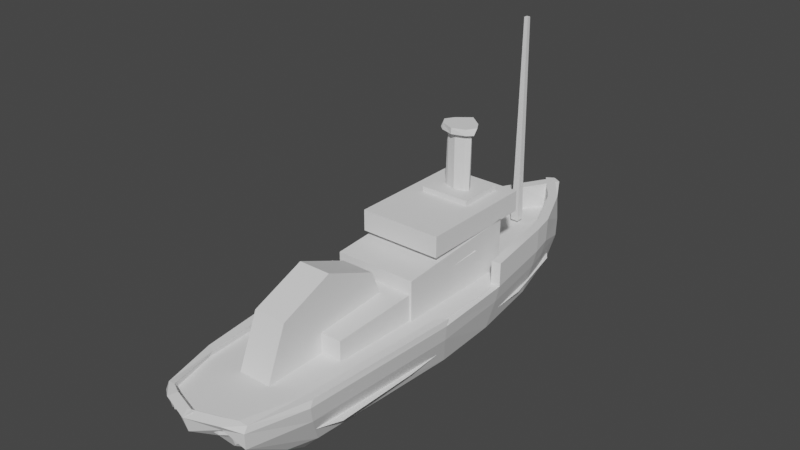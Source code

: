 # Source: Player_Boat_02.blend  (saved by Blender 3.6.13; exported with 4.5.12 LTS)
import bpy
from mathutils import Matrix  # noqa: F401  (used for matrix-valued properties, if any)

bpy.ops.wm.read_factory_settings(use_empty=True)
scene = bpy.context.scene
scene.name = 'Scene'

# ---- collections
col_collection = bpy.data.collections.new('Collection'); scene.collection.children.link(col_collection)

# ---- world
world_world = bpy.data.worlds.new('World'); scene.world = world_world
world_world.use_nodes = True; world_world.node_tree.nodes.clear()
_N = world_world.node_tree.nodes; _L = world_world.node_tree.links
n0 = _N.new('ShaderNodeOutputWorld'); n0.name = 'World Output'; n0.location = (300, 300)
n1 = _N.new('ShaderNodeBackground'); n1.name = 'Background'; n1.location = (10, 300)
n1.inputs[0].default_value = (0.05088, 0.05088, 0.05088, 1.0)
_L.new(n1.outputs[0], n0.inputs[0])
n0.is_active_output = True
world_world.color = (0.05088, 0.05088, 0.05088)
world_world.use_sun_shadow = False
world_world.sun_shadow_jitter_overblur = 0.0

# ---- meshes
me_cube_001 = bpy.data.meshes.new('Cube.001')
me_cube_001.from_pydata([(0.3965, -1.64, -0.7273), (0.4866, -2.147, -0.1292), (0.3879, 2.177, -0.6841), (0.5251, 2.195, 0.06627), (0.01963, 2.845, -0.9598), (0.004118, 3.138, 0.06627), (0.0, -1.896, -0.7273), (0.0, -2.41, -0.1292), (0.4396, 1.915, -0.7273), (0.5768, 1.94, 0.06627), (0.0, 1.864, -1.034), (0.6478, -1.55, -0.1292), (0.0, -1.285, -1.042), (0.4885, -1.351, -0.7273), (0.4721, 2.19, -0.3784), (0.4598, -2.16, -0.3776), (0.0, -2.163, -0.3776), (0.006761, 3.075, -0.4106), (0.5363, 1.924, -0.3775), (0.6206, -1.537, -0.3775), (0.2999, 2.731, 0.06627), (0.2357, -1.764, -0.7273), (0.2395, 2.659, -0.7319), (0.3313, -2.297, -0.1292), (0.3073, 1.89, -0.8785), (0.2838, -1.323, -0.9462), (0.248, -2.118, -0.3776), (0.3197, 2.714, -0.3964), (0.5907, 0.3262, -0.7273), (0.7419, 0.1926, -0.1292), (0.0, 0.3492, -1.039), (0.7099, 0.1836, -0.3775), (0.4124, 0.3345, -0.9215), (0.5164, 2.195, -0.1931), (0.4859, -2.185, -0.1931), (0.0, -2.363, -0.294), (0.006084, 3.109, -0.2202), (0.5758, 1.936, -0.1931), (0.656, -1.591, -0.1931), (0.3047, -2.261, -0.1931), (0.3138, 2.737, -0.2013), (0.7468, 0.1513, -0.1931), (0.5584, 1.07, -0.7273), (0.7, 1.077, 0.06627), (0.0, 1.041, -1.035), (0.6621, 1.068, -0.3775), (0.4117, 1.054, -0.8919), (0.7009, 1.073, -0.1931), (0.3269, -1.628, -0.6686), (0.401, -2.156, -0.1129), (0.303, 2.149, -0.6387), (0.4308, 2.162, 0.0666), (-0.05737, 2.808, -0.9078), (-0.08083, 3.084, 0.06632), (-0.03323, -1.833, -0.6578), (-0.0362, -2.325, -0.1016), (0.3541, 1.897, -0.6787), (0.4784, 1.923, 0.0674), (-0.05102, 1.855, -0.9483), (0.5488, -1.591, -0.1301), (-0.02774, -1.265, -0.9481), (0.4068, -1.335, -0.6725), (0.3784, 2.159, -0.3615), (0.3797, -2.199, -0.3437), (-0.03747, -2.086, -0.3308), (-0.07616, 3.018, -0.3979), (0.4397, 1.906, -0.3595), (0.5248, -1.576, -0.3547), (0.2081, 2.681, 0.06561), (0.1924, -1.727, -0.6574), (0.154, 2.622, -0.6852), (0.2752, -2.22, -0.1021), (0.2444, 1.877, -0.8018), (0.2368, -1.302, -0.8606), (0.1973, -2.101, -0.3321), (0.228, 2.667, -0.3815), (0.5046, 0.3255, -0.6765), (0.6421, 0.1161, -0.1332), (-0.02975, 0.3489, -0.9436), (0.612, 0.09829, -0.3572), (0.3586, 0.3348, -0.8372), (0.4219, 2.162, -0.1893), (0.3998, -2.211, -0.1741), (-0.03662, -2.279, -0.1605), (-0.07795, 3.054, -0.2187), (0.4776, 1.918, -0.188), (0.5574, -1.643, -0.1882), (0.2502, -2.188, -0.1613), (0.222, 2.687, -0.1997), (0.6469, 0.05588, -0.189), (0.4714, 1.063, -0.6785), (0.601, 1.063, 0.06651), (-0.03417, 1.039, -0.9415), (0.5642, 1.06, -0.3588), (0.3553, 1.05, -0.8094), (0.6016, 1.063, -0.1873), (-0.3965, -1.64, -0.7273), (-0.4866, -2.147, -0.1292), (-0.3871, 2.177, -0.6841), (-0.5251, 2.195, 0.06627), (-0.4396, 1.915, -0.7273), (-0.5768, 1.94, 0.06627), (-0.6478, -1.55, -0.1292), (-0.4885, -1.351, -0.7273), (-0.4721, 2.19, -0.3784), (-0.4598, -2.16, -0.3776), (-0.5363, 1.924, -0.3775), (-0.6206, -1.537, -0.3775), (-0.2379, 2.731, 0.06627), (-0.2357, -1.764, -0.7273), (-0.1636, 2.659, -0.7319), (-0.3313, -2.297, -0.1292), (-0.3073, 1.89, -0.8785), (-0.2838, -1.323, -0.9462), (-0.248, -2.118, -0.3776), (-0.2602, 2.714, -0.3964), (-0.5907, 0.3262, -0.7273), (-0.7419, 0.1926, -0.02833), (-0.7099, 0.1836, -0.3775), (-0.4124, 0.3345, -0.9215), (-0.5164, 2.195, -0.1931), (-0.4859, -2.185, -0.1931), (-0.5758, 1.936, -0.1931), (-0.656, -1.591, -0.1931), (-0.3047, -2.261, -0.1931), (-0.2536, 2.737, -0.2013), (-0.7468, 0.1513, -0.1931), (-0.5584, 1.07, -0.7273), (-0.7, 1.077, 0.06627), (-0.6621, 1.068, -0.3775), (-0.4117, 1.054, -0.8919), (-0.7009, 1.073, -0.1931), (-0.3269, -1.628, -0.6686), (-0.401, -2.156, -0.1129), (-0.3024, 2.149, -0.6387), (-0.4308, 2.162, 0.0666), (0.1108, 2.808, -0.9078), (0.09817, 3.084, 0.06632), (0.03323, -1.833, -0.6578), (0.0362, -2.325, -0.1016), (-0.3541, 1.897, -0.6787), (-0.4784, 1.923, 0.0674), (0.05102, 1.855, -0.9483), (-0.5488, -1.591, -0.1301), (0.02774, -1.265, -0.9481), (-0.4068, -1.335, -0.6725), (-0.3784, 2.159, -0.3615), (-0.3797, -2.199, -0.3437), (0.03747, -2.086, -0.3308), (0.1002, 3.018, -0.3979), (-0.4397, 1.906, -0.3595), (-0.5248, -1.576, -0.3547), (-0.1422, 2.681, 0.06561), (-0.1924, -1.727, -0.6574), (-0.07175, 2.622, -0.6852), (-0.2752, -2.22, -0.1021), (-0.2444, 1.877, -0.8018), (-0.2368, -1.302, -0.8606), (-0.1973, -2.101, -0.3321), (-0.1668, 2.667, -0.3815), (-0.5046, 0.3255, -0.6765), (-0.6421, 0.1161, -0.03231), (0.02975, 0.3489, -0.9436), (-0.612, 0.09829, -0.3572), (-0.3586, 0.3348, -0.8372), (-0.4219, 2.162, -0.1893), (-0.3998, -2.211, -0.1741), (0.03662, -2.279, -0.1605), (0.1003, 3.054, -0.2187), (-0.4776, 1.918, -0.188), (-0.5574, -1.643, -0.1882), (-0.2502, -2.188, -0.1613), (-0.1594, 2.687, -0.1997), (-0.6469, 0.05588, -0.189), (-0.4714, 1.063, -0.6785), (-0.601, 1.063, 0.06651), (0.03417, 1.039, -0.9415), (-0.5642, 1.06, -0.3588), (-0.3553, 1.05, -0.8094), (-0.6016, 1.063, -0.1873), (-0.4016, -0.9418, -0.2087), (-0.4016, -0.9418, 0.0418), (-0.4612, 0.9855, -0.2312), (-0.4612, 0.9855, 0.1652), (0.4016, -0.9418, -0.2087), (0.4016, -0.9418, 0.0418), (0.4612, 0.9855, -0.2312), (0.4612, 0.9855, 0.1652), (-0.6654, -1.101, -0.2783), (-0.6654, -1.101, -0.1732), (-0.5631, 1.639, -0.2532), (-0.5631, 1.639, -0.1983), (0.6654, -1.101, -0.2783), (0.6654, -1.101, -0.1732), (0.5631, 1.639, -0.2532), (0.5631, 1.639, -0.1983), (-0.3808, 2.468, -0.2059), (-0.3808, 2.468, -0.2456), (0.4074, 2.468, -0.2456), (0.4079, 2.468, -0.2059), (-0.04713, 2.936, -0.2227), (-0.04718, 2.936, -0.2288), (0.0924, 2.936, -0.2288), (0.09249, 2.936, -0.2227), (-0.4668, -2.103, -0.2677), (-0.4668, -2.116, -0.1838), (0.4668, -2.116, -0.1838), (0.4668, -2.103, -0.2677), (-0.2549, -2.26, -0.2677), (-0.2549, -2.261, -0.1838), (0.2549, -2.261, -0.1838), (0.2549, -2.26, -0.2677), (-0.668, 0.8498, -0.2657), (-0.668, 0.8498, -0.1857), (0.668, 0.8498, -0.2657), (0.668, 0.8498, -0.1857), (-0.0451, 2.344, -0.1693), (-0.03629, 2.353, 0.3244), (-0.0451, 2.434, -0.1693), (-0.03629, 2.425, 0.3244), (0.0451, 2.344, -0.1693), (0.03629, 2.353, 0.3244), (0.0451, 2.434, -0.1693), (0.03629, 2.425, 0.3244), (-0.02101, 2.368, 2.135), (-0.02101, 2.41, 2.135), (0.02101, 2.41, 2.135), (0.02101, 2.368, 2.135), (-0.4499, -0.0104, -0.1974), (-0.4499, -0.0104, 0.2533), (-0.4499, 1.408, -0.1974), (-0.4499, 1.408, 0.3542), (0.4499, -0.0104, -0.1974), (0.4499, -0.0104, 0.2533), (0.4499, 1.408, -0.1974), (0.4499, 1.408, 0.3542), (9.307e-05, 1.471, 0.4453), (9.307e-05, 1.442, 1.267), (0.1049, 1.346, 0.4453), (0.1049, 1.355, 1.267), (0.1483, 1.261, 0.4453), (0.1483, 1.285, 1.267), (0.1049, 1.236, 0.4453), (0.1049, 1.237, 1.267), (9.307e-05, 1.207, 0.4453), (9.307e-05, 1.206, 1.267), (-0.1047, 1.236, 0.4453), (-0.1047, 1.237, 1.267), (-0.1481, 1.261, 0.4453), (-0.1481, 1.285, 1.267), (-0.1047, 1.346, 0.4453), (-0.1047, 1.355, 1.267), (-0.2735, 1.055, -0.09499), (-0.2735, 1.055, 0.627), (-0.2735, 1.549, -0.09499), (-0.2735, 1.549, 0.627), (0.2735, 1.055, -0.09499), (0.2735, 1.055, 0.627), (0.2735, 1.549, -0.09499), (0.2735, 1.549, 0.627), (-0.4499, 0.3559, 0.3436), (-0.4499, 0.3559, 0.5707), (-0.4499, 1.673, 0.3436), (-0.4499, 1.673, 0.5707), (0.4499, 0.3559, 0.3436), (0.4499, 0.3559, 0.5707), (0.4499, 1.673, 0.3436), (0.4499, 1.673, 0.5707), (-0.0006899, 1.46, 1.24), (-0.0006899, 1.509, 1.304), (0.1425, 1.327, 1.24), (0.1425, 1.396, 1.304), (0.2019, 1.246, 1.24), (0.2019, 1.3, 1.304), (0.1425, 1.19, 1.24), (0.1425, 1.202, 1.304), (-0.0006899, 1.143, 1.24), (-0.0006899, 1.145, 1.304), (-0.1439, 1.19, 1.24), (-0.1439, 1.202, 1.304), (-0.2033, 1.245, 1.24), (-0.2033, 1.3, 1.304), (-0.1439, 1.326, 1.24), (-0.1439, 1.396, 1.304)], [], [(40, 20, 3, 33), (38, 11, 1, 34), (25, 13, 0, 21), (39, 23, 7, 35), (22, 2, 8, 24), (33, 3, 9, 37), (32, 28, 13, 25), (41, 29, 11, 38), (28, 31, 19, 13), (2, 14, 18, 8), (21, 26, 16, 6), (13, 19, 15, 0), (22, 27, 14, 2), (4, 17, 27, 22), (0, 15, 26, 21), (30, 32, 25, 12), (4, 22, 24, 10), (34, 1, 23, 39), (12, 25, 21, 6), (36, 5, 20, 40), (44, 46, 32, 30), (42, 45, 31, 28), (46, 42, 28, 32), (45, 47, 41, 31), (17, 36, 40, 27), (15, 34, 39, 26), (31, 41, 38, 19), (14, 33, 37, 18), (26, 39, 35, 16), (19, 38, 34, 15), (27, 40, 33, 14), (18, 37, 47, 45), (24, 8, 42, 46), (37, 9, 43, 47), (8, 18, 45, 42), (10, 24, 46, 44), (88, 81, 51, 68), (86, 82, 49, 59), (73, 69, 48, 61), (87, 83, 55, 71), (70, 72, 56, 50), (81, 85, 57, 51), (80, 73, 61, 76), (89, 86, 59, 77), (76, 61, 67, 79), (50, 56, 66, 62), (69, 54, 64, 74), (61, 48, 63, 67), (70, 50, 62, 75), (52, 70, 75, 65), (48, 69, 74, 63), (78, 60, 73, 80), (52, 58, 72, 70), (82, 87, 71, 49), (60, 54, 69, 73), (84, 88, 68, 53), (92, 78, 80, 94), (90, 76, 79, 93), (94, 80, 76, 90), (93, 79, 89, 95), (65, 75, 88, 84), (63, 74, 87, 82), (79, 67, 86, 89), (62, 66, 85, 81), (74, 64, 83, 87), (67, 63, 82, 86), (75, 62, 81, 88), (66, 93, 95, 85), (72, 94, 90, 56), (85, 95, 91, 57), (56, 90, 93, 66), (58, 92, 94, 72), (3, 20, 68, 51), (1, 11, 59, 49), (7, 23, 71, 55), (12, 6, 54, 60), (6, 16, 64, 54), (17, 4, 52, 65), (9, 3, 51, 57), (4, 10, 58, 52), (11, 29, 77, 59), (30, 12, 60, 78), (16, 35, 83, 64), (36, 17, 65, 84), (20, 5, 53, 68), (23, 1, 49, 71), (44, 30, 78, 92), (35, 7, 55, 83), (5, 36, 84, 53), (29, 41, 89, 77), (41, 47, 95, 89), (43, 9, 57, 91), (10, 44, 92, 58), (47, 43, 91, 95), (125, 120, 99, 108), (123, 121, 97, 102), (113, 109, 96, 103), (124, 35, 7, 111), (110, 112, 100, 98), (120, 122, 101, 99), (119, 113, 103, 116), (126, 123, 102, 117), (116, 103, 107, 118), (98, 100, 106, 104), (109, 6, 16, 114), (103, 96, 105, 107), (110, 98, 104, 115), (4, 110, 115, 17), (96, 109, 114, 105), (30, 12, 113, 119), (4, 10, 112, 110), (121, 124, 111, 97), (12, 6, 109, 113), (36, 125, 108, 5), (44, 30, 119, 130), (127, 116, 118, 129), (130, 119, 116, 127), (129, 118, 126, 131), (17, 115, 125, 36), (105, 114, 124, 121), (118, 107, 123, 126), (104, 106, 122, 120), (114, 16, 35, 124), (107, 105, 121, 123), (115, 104, 120, 125), (106, 129, 131, 122), (112, 130, 127, 100), (122, 131, 128, 101), (100, 127, 129, 106), (10, 44, 130, 112), (172, 152, 135, 165), (170, 143, 133, 166), (157, 145, 132, 153), (171, 155, 139, 167), (154, 134, 140, 156), (165, 135, 141, 169), (164, 160, 145, 157), (173, 161, 143, 170), (160, 163, 151, 145), (134, 146, 150, 140), (153, 158, 148, 138), (145, 151, 147, 132), (154, 159, 146, 134), (136, 149, 159, 154), (132, 147, 158, 153), (162, 164, 157, 144), (136, 154, 156, 142), (166, 133, 155, 171), (144, 157, 153, 138), (168, 137, 152, 172), (176, 178, 164, 162), (174, 177, 163, 160), (178, 174, 160, 164), (177, 179, 173, 163), (149, 168, 172, 159), (147, 166, 171, 158), (163, 173, 170, 151), (146, 165, 169, 150), (158, 171, 167, 148), (151, 170, 166, 147), (159, 172, 165, 146), (150, 169, 179, 177), (156, 140, 174, 178), (169, 141, 175, 179), (140, 150, 177, 174), (142, 156, 178, 176), (99, 135, 152, 108), (97, 133, 143, 102), (7, 139, 155, 111), (12, 144, 138, 6), (6, 138, 148, 16), (17, 149, 136, 4), (101, 141, 135, 99), (4, 136, 142, 10), (102, 143, 161, 117), (30, 162, 144, 12), (16, 148, 167, 35), (36, 168, 149, 17), (108, 152, 137, 5), (111, 155, 133, 97), (44, 176, 162, 30), (35, 167, 139, 7), (5, 137, 168, 36), (117, 161, 173, 126), (126, 173, 179, 131), (128, 175, 141, 101), (10, 142, 176, 44), (131, 179, 175, 128), (180, 181, 183, 182), (182, 183, 187, 186), (186, 187, 185, 184), (184, 185, 181, 180), (182, 186, 184, 180), (187, 183, 181, 185), (212, 213, 191, 190), (191, 195, 199, 196), (214, 215, 193, 192), (192, 193, 206, 207), (212, 214, 192, 188), (215, 213, 189, 193), (196, 199, 203, 200), (190, 191, 196, 197), (195, 194, 198, 199), (194, 190, 197, 198), (201, 200, 203, 202), (197, 196, 200, 201), (199, 198, 202, 203), (198, 197, 201, 202), (206, 205, 209, 210), (189, 188, 204, 205), (188, 192, 207, 204), (193, 189, 205, 206), (211, 210, 209, 208), (207, 206, 210, 211), (204, 207, 211, 208), (205, 204, 208, 209), (195, 191, 213, 215), (190, 194, 214, 212), (194, 195, 215, 214), (188, 189, 213, 212), (216, 217, 219, 218), (218, 219, 223, 222), (222, 223, 221, 220), (220, 221, 217, 216), (218, 222, 220, 216), (221, 223, 226, 227), (226, 225, 224, 227), (219, 217, 224, 225), (217, 221, 227, 224), (223, 219, 225, 226), (228, 229, 231, 230), (230, 231, 235, 234), (234, 235, 233, 232), (232, 233, 229, 228), (230, 234, 232, 228), (235, 231, 229, 233), (236, 237, 239, 238), (238, 239, 241, 240), (240, 241, 243, 242), (242, 243, 245, 244), (244, 245, 247, 246), (246, 247, 249, 248), (239, 237, 251, 249, 247, 245, 243, 241), (248, 249, 251, 250), (250, 251, 237, 236), (236, 238, 240, 242, 244, 246, 248, 250), (252, 253, 255, 254), (254, 255, 259, 258), (258, 259, 257, 256), (256, 257, 253, 252), (254, 258, 256, 252), (259, 255, 253, 257), (260, 261, 263, 262), (262, 263, 267, 266), (266, 267, 265, 264), (264, 265, 261, 260), (262, 266, 264, 260), (267, 263, 261, 265), (268, 269, 271, 270), (270, 271, 273, 272), (272, 273, 275, 274), (274, 275, 277, 276), (276, 277, 279, 278), (278, 279, 281, 280), (271, 269, 283, 281, 279, 277, 275, 273), (280, 281, 283, 282), (282, 283, 269, 268), (268, 270, 272, 274, 276, 278, 280, 282)])
_uv = me_cube_001.uv_layers.new(name='UVMap')
_uv.uv.foreach_set('vector', [0.5785, 0.4479, 0.625, 0.4377, 0.625, 0.5226, 0.5826, 0.5265, 0.5826, 0.6734, 0.625, 0.6705, 0.625, 0.7425, 0.5826, 0.745, 0.3126, 0.6856, 0.375, 0.6928, 0.375, 0.75, 0.3126, 0.75, 0.5826, 0.8043, 0.625, 0.793, 0.625, 0.8749, 0.5826, 0.8749, 0.3126, 0.5353, 0.372, 0.556, 0.375, 0.5914, 0.3126, 0.5843, 0.5826, 0.5265, 0.625, 0.5226, 0.625, 0.5793, 0.5826, 0.5799, 0.3126, 0.6486, 0.375, 0.6558, 0.375, 0.6928, 0.3126, 0.6856, 0.5826, 0.6393, 0.625, 0.6372, 0.625, 0.6705, 0.5826, 0.6734, 0.375, 0.6558, 0.465, 0.6468, 0.465, 0.6829, 0.375, 0.6928, 0.372, 0.556, 0.4642, 0.5404, 0.465, 0.584, 0.375, 0.5914, 0.375, 0.8124, 0.465, 0.8225, 0.465, 0.8749, 0.375, 0.8749, 0.375, 0.6928, 0.465, 0.6829, 0.465, 0.75, 0.375, 0.75, 0.3477, 0.4797, 0.4486, 0.473, 0.4642, 0.5404, 0.372, 0.556, 0.3203, 0.4187, 0.4493, 0.4002, 0.4486, 0.473, 0.3477, 0.4797, 0.375, 0.75, 0.465, 0.75, 0.465, 0.8225, 0.375, 0.8124, 0.2501, 0.6456, 0.3126, 0.6486, 0.3126, 0.6856, 0.2501, 0.678, 0.2501, 0.53, 0.3126, 0.5353, 0.3126, 0.5843, 0.2501, 0.5892, 0.5826, 0.745, 0.625, 0.7425, 0.625, 0.793, 0.5826, 0.8043, 0.2501, 0.678, 0.3126, 0.6856, 0.3126, 0.75, 0.2501, 0.75, 0.5733, 0.3825, 0.625, 0.3751, 0.625, 0.4377, 0.5785, 0.4479, 0.2501, 0.6068, 0.3126, 0.6044, 0.3126, 0.6486, 0.2501, 0.6456, 0.375, 0.6115, 0.465, 0.6036, 0.465, 0.6468, 0.375, 0.6558, 0.3126, 0.6044, 0.375, 0.6115, 0.375, 0.6558, 0.3126, 0.6486, 0.465, 0.6036, 0.5826, 0.5985, 0.5826, 0.6393, 0.465, 0.6468, 0.4493, 0.4002, 0.5733, 0.3825, 0.5785, 0.4479, 0.4486, 0.473, 0.465, 0.75, 0.5826, 0.745, 0.5826, 0.8043, 0.465, 0.8225, 0.465, 0.6468, 0.5826, 0.6393, 0.5826, 0.6734, 0.465, 0.6829, 0.4642, 0.5404, 0.5826, 0.5265, 0.5826, 0.5799, 0.465, 0.584, 0.465, 0.8225, 0.5826, 0.8043, 0.5826, 0.8749, 0.465, 0.8749, 0.465, 0.6829, 0.5826, 0.6734, 0.5826, 0.745, 0.465, 0.75, 0.4486, 0.473, 0.5785, 0.4479, 0.5826, 0.5265, 0.4642, 0.5404, 0.465, 0.584, 0.5826, 0.5799, 0.5826, 0.5985, 0.465, 0.6036, 0.3126, 0.5843, 0.375, 0.5914, 0.375, 0.6115, 0.3126, 0.6044, 0.5826, 0.5799, 0.625, 0.5793, 0.625, 0.5974, 0.5826, 0.5985, 0.375, 0.5914, 0.465, 0.584, 0.465, 0.6036, 0.375, 0.6115, 0.2501, 0.5892, 0.3126, 0.5843, 0.3126, 0.6044, 0.2501, 0.6068, 0.5785, 0.4479, 0.5826, 0.5265, 0.625, 0.5226, 0.625, 0.4377, 0.5826, 0.6734, 0.5826, 0.745, 0.625, 0.7425, 0.625, 0.6705, 0.3126, 0.6856, 0.3126, 0.75, 0.375, 0.75, 0.375, 0.6928, 0.5826, 0.8043, 0.5826, 0.8749, 0.625, 0.8749, 0.625, 0.793, 0.3126, 0.5353, 0.3126, 0.5843, 0.375, 0.5914, 0.372, 0.556, 0.5826, 0.5265, 0.5826, 0.5799, 0.625, 0.5793, 0.625, 0.5226, 0.3126, 0.6486, 0.3126, 0.6856, 0.375, 0.6928, 0.375, 0.6558, 0.5826, 0.6393, 0.5826, 0.6734, 0.625, 0.6705, 0.625, 0.6372, 0.375, 0.6558, 0.375, 0.6928, 0.465, 0.6829, 0.465, 0.6468, 0.372, 0.556, 0.375, 0.5914, 0.465, 0.584, 0.4642, 0.5404, 0.375, 0.8124, 0.375, 0.8749, 0.465, 0.8749, 0.465, 0.8225, 0.375, 0.6928, 0.375, 0.75, 0.465, 0.75, 0.465, 0.6829, 0.3477, 0.4797, 0.372, 0.556, 0.4642, 0.5404, 0.4486, 0.473, 0.3203, 0.4187, 0.3477, 0.4797, 0.4486, 0.473, 0.4493, 0.4002, 0.375, 0.75, 0.375, 0.8124, 0.465, 0.8225, 0.465, 0.75, 0.2501, 0.6456, 0.2501, 0.678, 0.3126, 0.6856, 0.3126, 0.6486, 0.2501, 0.53, 0.2501, 0.5892, 0.3126, 0.5843, 0.3126, 0.5353, 0.5826, 0.745, 0.5826, 0.8043, 0.625, 0.793, 0.625, 0.7425, 0.2501, 0.678, 0.2501, 0.75, 0.3126, 0.75, 0.3126, 0.6856, 0.5733, 0.3825, 0.5785, 0.4479, 0.625, 0.4377, 0.625, 0.3751, 0.2501, 0.6068, 0.2501, 0.6456, 0.3126, 0.6486, 0.3126, 0.6044, 0.375, 0.6115, 0.375, 0.6558, 0.465, 0.6468, 0.465, 0.6036, 0.3126, 0.6044, 0.3126, 0.6486, 0.375, 0.6558, 0.375, 0.6115, 0.465, 0.6036, 0.465, 0.6468, 0.5826, 0.6393, 0.5826, 0.5985, 0.4493, 0.4002, 0.4486, 0.473, 0.5785, 0.4479, 0.5733, 0.3825, 0.465, 0.75, 0.465, 0.8225, 0.5826, 0.8043, 0.5826, 0.745, 0.465, 0.6468, 0.465, 0.6829, 0.5826, 0.6734, 0.5826, 0.6393, 0.4642, 0.5404, 0.465, 0.584, 0.5826, 0.5799, 0.5826, 0.5265, 0.465, 0.8225, 0.465, 0.8749, 0.5826, 0.8749, 0.5826, 0.8043, 0.465, 0.6829, 0.465, 0.75, 0.5826, 0.745, 0.5826, 0.6734, 0.4486, 0.473, 0.4642, 0.5404, 0.5826, 0.5265, 0.5785, 0.4479, 0.465, 0.584, 0.465, 0.6036, 0.5826, 0.5985, 0.5826, 0.5799, 0.3126, 0.5843, 0.3126, 0.6044, 0.375, 0.6115, 0.375, 0.5914, 0.5826, 0.5799, 0.5826, 0.5985, 0.625, 0.5974, 0.625, 0.5793, 0.375, 0.5914, 0.375, 0.6115, 0.465, 0.6036, 0.465, 0.584, 0.2501, 0.5892, 0.2501, 0.6068, 0.3126, 0.6044, 0.3126, 0.5843, 0.625, 0.5226, 0.625, 0.4377, 0.625, 0.4377, 0.625, 0.5226, 0.625, 0.7425, 0.625, 0.6705, 0.625, 0.6705, 0.625, 0.7425, 0.625, 0.8749, 0.625, 0.793, 0.625, 0.793, 0.625, 0.8749, 0.2501, 0.678, 0.2501, 0.75, 0.2501, 0.75, 0.2501, 0.678, 0.375, 0.8749, 0.465, 0.8749, 0.465, 0.8749, 0.375, 0.8749, 0.4493, 0.4002, 0.3203, 0.4187, 0.3203, 0.4187, 0.4493, 0.4002, 0.625, 0.5793, 0.625, 0.5226, 0.625, 0.5226, 0.625, 0.5793, 0.2501, 0.53, 0.2501, 0.5892, 0.2501, 0.5892, 0.2501, 0.53, 0.625, 0.6705, 0.625, 0.6372, 0.625, 0.6372, 0.625, 0.6705, 0.2501, 0.6456, 0.2501, 0.678, 0.2501, 0.678, 0.2501, 0.6456, 0.465, 0.8749, 0.5826, 0.8749, 0.5826, 0.8749, 0.465, 0.8749, 0.5733, 0.3825, 0.4493, 0.4002, 0.4493, 0.4002, 0.5733, 0.3825, 0.625, 0.4377, 0.625, 0.3751, 0.625, 0.3751, 0.625, 0.4377, 0.625, 0.793, 0.625, 0.7425, 0.625, 0.7425, 0.625, 0.793, 0.2501, 0.6068, 0.2501, 0.6456, 0.2501, 0.6456, 0.2501, 0.6068, 0.5826, 0.8749, 0.625, 0.8749, 0.625, 0.8749, 0.5826, 0.8749, 0.625, 0.3751, 0.5733, 0.3825, 0.5733, 0.3825, 0.625, 0.3751, 0.625, 0.6372, 0.5826, 0.6393, 0.5826, 0.6393, 0.625, 0.6372, 0.5826, 0.6393, 0.5826, 0.5985, 0.5826, 0.5985, 0.5826, 0.6393, 0.625, 0.5974, 0.625, 0.5793, 0.625, 0.5793, 0.625, 0.5974, 0.2501, 0.5892, 0.2501, 0.6068, 0.2501, 0.6068, 0.2501, 0.5892, 0.5826, 0.5985, 0.625, 0.5974, 0.625, 0.5974, 0.5826, 0.5985, 0.5785, 0.4479, 0.5826, 0.5265, 0.625, 0.5226, 0.625, 0.4377, 0.5826, 0.6734, 0.5826, 0.745, 0.625, 0.7425, 0.625, 0.6705, 0.3126, 0.6856, 0.3126, 0.75, 0.375, 0.75, 0.375, 0.6928, 0.5826, 0.8043, 0.5826, 0.8749, 0.625, 0.8749, 0.625, 0.793, 0.3126, 0.5353, 0.3126, 0.5843, 0.375, 0.5914, 0.372, 0.556, 0.5826, 0.5265, 0.5826, 0.5799, 0.625, 0.5793, 0.625, 0.5226, 0.3126, 0.6486, 0.3126, 0.6856, 0.375, 0.6928, 0.375, 0.6558, 0.5826, 0.6393, 0.5826, 0.6734, 0.625, 0.6705, 0.625, 0.6372, 0.375, 0.6558, 0.375, 0.6928, 0.465, 0.6829, 0.465, 0.6468, 0.372, 0.556, 0.375, 0.5914, 0.465, 0.584, 0.4642, 0.5404, 0.375, 0.8124, 0.375, 0.8749, 0.465, 0.8749, 0.465, 0.8225, 0.375, 0.6928, 0.375, 0.75, 0.465, 0.75, 0.465, 0.6829, 0.3477, 0.4797, 0.372, 0.556, 0.4642, 0.5404, 0.4486, 0.473, 0.3203, 0.4187, 0.3477, 0.4797, 0.4486, 0.473, 0.4493, 0.4002, 0.375, 0.75, 0.375, 0.8124, 0.465, 0.8225, 0.465, 0.75, 0.2501, 0.6456, 0.2501, 0.678, 0.3126, 0.6856, 0.3126, 0.6486, 0.2501, 0.53, 0.2501, 0.5892, 0.3126, 0.5843, 0.3126, 0.5353, 0.5826, 0.745, 0.5826, 0.8043, 0.625, 0.793, 0.625, 0.7425, 0.2501, 0.678, 0.2501, 0.75, 0.3126, 0.75, 0.3126, 0.6856, 0.5733, 0.3825, 0.5785, 0.4479, 0.625, 0.4377, 0.625, 0.3751, 0.2501, 0.6068, 0.2501, 0.6456, 0.3126, 0.6486, 0.3126, 0.6044, 0.375, 0.6115, 0.375, 0.6558, 0.465, 0.6468, 0.465, 0.6036, 0.3126, 0.6044, 0.3126, 0.6486, 0.375, 0.6558, 0.375, 0.6115, 0.465, 0.6036, 0.465, 0.6468, 0.5826, 0.6393, 0.5826, 0.5985, 0.4493, 0.4002, 0.4486, 0.473, 0.5785, 0.4479, 0.5733, 0.3825, 0.465, 0.75, 0.465, 0.8225, 0.5826, 0.8043, 0.5826, 0.745, 0.465, 0.6468, 0.465, 0.6829, 0.5826, 0.6734, 0.5826, 0.6393, 0.4642, 0.5404, 0.465, 0.584, 0.5826, 0.5799, 0.5826, 0.5265, 0.465, 0.8225, 0.465, 0.8749, 0.5826, 0.8749, 0.5826, 0.8043, 0.465, 0.6829, 0.465, 0.75, 0.5826, 0.745, 0.5826, 0.6734, 0.4486, 0.473, 0.4642, 0.5404, 0.5826, 0.5265, 0.5785, 0.4479, 0.465, 0.584, 0.465, 0.6036, 0.5826, 0.5985, 0.5826, 0.5799, 0.3126, 0.5843, 0.3126, 0.6044, 0.375, 0.6115, 0.375, 0.5914, 0.5826, 0.5799, 0.5826, 0.5985, 0.625, 0.5974, 0.625, 0.5793, 0.375, 0.5914, 0.375, 0.6115, 0.465, 0.6036, 0.465, 0.584, 0.2501, 0.5892, 0.2501, 0.6068, 0.3126, 0.6044, 0.3126, 0.5843, 0.5785, 0.4479, 0.625, 0.4377, 0.625, 0.5226, 0.5826, 0.5265, 0.5826, 0.6734, 0.625, 0.6705, 0.625, 0.7425, 0.5826, 0.745, 0.3126, 0.6856, 0.375, 0.6928, 0.375, 0.75, 0.3126, 0.75, 0.5826, 0.8043, 0.625, 0.793, 0.625, 0.8749, 0.5826, 0.8749, 0.3126, 0.5353, 0.372, 0.556, 0.375, 0.5914, 0.3126, 0.5843, 0.5826, 0.5265, 0.625, 0.5226, 0.625, 0.5793, 0.5826, 0.5799, 0.3126, 0.6486, 0.375, 0.6558, 0.375, 0.6928, 0.3126, 0.6856, 0.5826, 0.6393, 0.625, 0.6372, 0.625, 0.6705, 0.5826, 0.6734, 0.375, 0.6558, 0.465, 0.6468, 0.465, 0.6829, 0.375, 0.6928, 0.372, 0.556, 0.4642, 0.5404, 0.465, 0.584, 0.375, 0.5914, 0.375, 0.8124, 0.465, 0.8225, 0.465, 0.8749, 0.375, 0.8749, 0.375, 0.6928, 0.465, 0.6829, 0.465, 0.75, 0.375, 0.75, 0.3477, 0.4797, 0.4486, 0.473, 0.4642, 0.5404, 0.372, 0.556, 0.3203, 0.4187, 0.4493, 0.4002, 0.4486, 0.473, 0.3477, 0.4797, 0.375, 0.75, 0.465, 0.75, 0.465, 0.8225, 0.375, 0.8124, 0.2501, 0.6456, 0.3126, 0.6486, 0.3126, 0.6856, 0.2501, 0.678, 0.2501, 0.53, 0.3126, 0.5353, 0.3126, 0.5843, 0.2501, 0.5892, 0.5826, 0.745, 0.625, 0.7425, 0.625, 0.793, 0.5826, 0.8043, 0.2501, 0.678, 0.3126, 0.6856, 0.3126, 0.75, 0.2501, 0.75, 0.5733, 0.3825, 0.625, 0.3751, 0.625, 0.4377, 0.5785, 0.4479, 0.2501, 0.6068, 0.3126, 0.6044, 0.3126, 0.6486, 0.2501, 0.6456, 0.375, 0.6115, 0.465, 0.6036, 0.465, 0.6468, 0.375, 0.6558, 0.3126, 0.6044, 0.375, 0.6115, 0.375, 0.6558, 0.3126, 0.6486, 0.465, 0.6036, 0.5826, 0.5985, 0.5826, 0.6393, 0.465, 0.6468, 0.4493, 0.4002, 0.5733, 0.3825, 0.5785, 0.4479, 0.4486, 0.473, 0.465, 0.75, 0.5826, 0.745, 0.5826, 0.8043, 0.465, 0.8225, 0.465, 0.6468, 0.5826, 0.6393, 0.5826, 0.6734, 0.465, 0.6829, 0.4642, 0.5404, 0.5826, 0.5265, 0.5826, 0.5799, 0.465, 0.584, 0.465, 0.8225, 0.5826, 0.8043, 0.5826, 0.8749, 0.465, 0.8749, 0.465, 0.6829, 0.5826, 0.6734, 0.5826, 0.745, 0.465, 0.75, 0.4486, 0.473, 0.5785, 0.4479, 0.5826, 0.5265, 0.4642, 0.5404, 0.465, 0.584, 0.5826, 0.5799, 0.5826, 0.5985, 0.465, 0.6036, 0.3126, 0.5843, 0.375, 0.5914, 0.375, 0.6115, 0.3126, 0.6044, 0.5826, 0.5799, 0.625, 0.5793, 0.625, 0.5974, 0.5826, 0.5985, 0.375, 0.5914, 0.465, 0.584, 0.465, 0.6036, 0.375, 0.6115, 0.2501, 0.5892, 0.3126, 0.5843, 0.3126, 0.6044, 0.2501, 0.6068, 0.625, 0.5226, 0.625, 0.5226, 0.625, 0.4377, 0.625, 0.4377, 0.625, 0.7425, 0.625, 0.7425, 0.625, 0.6705, 0.625, 0.6705, 0.625, 0.8749, 0.625, 0.8749, 0.625, 0.793, 0.625, 0.793, 0.2501, 0.678, 0.2501, 0.678, 0.2501, 0.75, 0.2501, 0.75, 0.375, 0.8749, 0.375, 0.8749, 0.465, 0.8749, 0.465, 0.8749, 0.4493, 0.4002, 0.4493, 0.4002, 0.3203, 0.4187, 0.3203, 0.4187, 0.625, 0.5793, 0.625, 0.5793, 0.625, 0.5226, 0.625, 0.5226, 0.2501, 0.53, 0.2501, 0.53, 0.2501, 0.5892, 0.2501, 0.5892, 0.625, 0.6705, 0.625, 0.6705, 0.625, 0.6372, 0.625, 0.6372, 0.2501, 0.6456, 0.2501, 0.6456, 0.2501, 0.678, 0.2501, 0.678, 0.465, 0.8749, 0.465, 0.8749, 0.5826, 0.8749, 0.5826, 0.8749, 0.5733, 0.3825, 0.5733, 0.3825, 0.4493, 0.4002, 0.4493, 0.4002, 0.625, 0.4377, 0.625, 0.4377, 0.625, 0.3751, 0.625, 0.3751, 0.625, 0.793, 0.625, 0.793, 0.625, 0.7425, 0.625, 0.7425, 0.2501, 0.6068, 0.2501, 0.6068, 0.2501, 0.6456, 0.2501, 0.6456, 0.5826, 0.8749, 0.5826, 0.8749, 0.625, 0.8749, 0.625, 0.8749, 0.625, 0.3751, 0.625, 0.3751, 0.5733, 0.3825, 0.5733, 0.3825, 0.625, 0.6372, 0.625, 0.6372, 0.5826, 0.6393, 0.5826, 0.6393, 0.5826, 0.6393, 0.5826, 0.6393, 0.5826, 0.5985, 0.5826, 0.5985, 0.625, 0.5974, 0.625, 0.5974, 0.625, 0.5793, 0.625, 0.5793, 0.2501, 0.5892, 0.2501, 0.5892, 0.2501, 0.6068, 0.2501, 0.6068, 0.5826, 0.5985, 0.5826, 0.5985, 0.625, 0.5974, 0.625, 0.5974, 0.375, 0.0, 0.625, 0.0, 0.625, 0.25, 0.375, 0.25, 0.375, 0.25, 0.625, 0.25, 0.625, 0.5, 0.375, 0.5, 0.375, 0.5, 0.625, 0.5, 0.625, 0.75, 0.375, 0.75, 0.375, 0.75, 0.625, 0.75, 0.625, 1.0, 0.375, 1.0, 0.125, 0.5, 0.375, 0.5, 0.375, 0.75, 0.125, 0.75, 0.625, 0.5, 0.875, 0.5, 0.875, 0.75, 0.625, 0.75, 0.375, 0.125, 0.625, 0.125, 0.625, 0.25, 0.375, 0.25, 0.875, 0.5, 0.625, 0.5, 0.625, 0.5, 0.875, 0.5, 0.375, 0.625, 0.625, 0.625, 0.625, 0.75, 0.375, 0.75, 0.375, 0.75, 0.625, 0.75, 0.625, 0.75, 0.375, 0.75, 0.125, 0.625, 0.375, 0.625, 0.375, 0.75, 0.125, 0.75, 0.625, 0.625, 0.875, 0.625, 0.875, 0.75, 0.625, 0.75, 0.875, 0.5, 0.625, 0.5, 0.625, 0.5, 0.875, 0.5, 0.375, 0.25, 0.625, 0.25, 0.625, 0.25, 0.375, 0.25, 0.625, 0.5, 0.375, 0.5, 0.375, 0.5, 0.625, 0.5, 0.375, 0.5, 0.125, 0.5, 0.125, 0.5, 0.375, 0.5, 0.375, 0.25, 0.625, 0.25, 0.625, 0.5, 0.375, 0.5, 0.375, 0.25, 0.625, 0.25, 0.625, 0.25, 0.375, 0.25, 0.625, 0.5, 0.375, 0.5, 0.375, 0.5, 0.625, 0.5, 0.375, 0.5, 0.125, 0.5, 0.125, 0.5, 0.375, 0.5, 0.625, 0.75, 0.875, 0.75, 0.875, 0.75, 0.625, 0.75, 0.625, 0.0, 0.375, 0.0, 0.375, 0.0, 0.625, 0.0, 0.125, 0.75, 0.375, 0.75, 0.375, 0.75, 0.125, 0.75, 0.625, 0.75, 0.875, 0.75, 0.875, 0.75, 0.625, 0.75, 0.375, 0.75, 0.625, 0.75, 0.625, 1.0, 0.375, 1.0, 0.375, 0.75, 0.625, 0.75, 0.625, 0.75, 0.375, 0.75, 0.125, 0.75, 0.375, 0.75, 0.375, 0.75, 0.125, 0.75, 0.625, 0.0, 0.375, 0.0, 0.375, 0.0, 0.625, 0.0, 0.625, 0.5, 0.875, 0.5, 0.875, 0.625, 0.625, 0.625, 0.125, 0.5, 0.375, 0.5, 0.375, 0.625, 0.125, 0.625, 0.375, 0.5, 0.625, 0.5, 0.625, 0.625, 0.375, 0.625, 0.375, 0.0, 0.625, 0.0, 0.625, 0.125, 0.375, 0.125, 0.375, 0.0, 0.625, 0.0, 0.625, 0.25, 0.375, 0.25, 0.375, 0.25, 0.625, 0.25, 0.625, 0.5, 0.375, 0.5, 0.375, 0.5, 0.625, 0.5, 0.625, 0.75, 0.375, 0.75, 0.375, 0.75, 0.625, 0.75, 0.625, 1.0, 0.375, 1.0, 0.125, 0.5, 0.375, 0.5, 0.375, 0.75, 0.125, 0.75, 0.625, 0.75, 0.625, 0.5, 0.625, 0.5, 0.625, 0.75, 0.625, 0.5, 0.875, 0.5, 0.875, 0.75, 0.625, 0.75, 0.625, 0.25, 0.625, 0.0, 0.625, 0.0, 0.625, 0.25, 0.625, 1.0, 0.625, 0.75, 0.625, 0.75, 0.625, 1.0, 0.625, 0.5, 0.625, 0.25, 0.625, 0.25, 0.625, 0.5, 0.375, 0.0, 0.625, 0.0, 0.625, 0.25, 0.375, 0.25, 0.375, 0.25, 0.625, 0.25, 0.625, 0.5, 0.375, 0.5, 0.375, 0.5, 0.625, 0.5, 0.625, 0.75, 0.375, 0.75, 0.375, 0.75, 0.625, 0.75, 0.625, 1.0, 0.375, 1.0, 0.125, 0.5, 0.375, 0.5, 0.375, 0.75, 0.125, 0.75, 0.625, 0.5, 0.875, 0.5, 0.875, 0.75, 0.625, 0.75, 1.0, 0.5, 1.0, 1.0, 0.875, 1.0, 0.875, 0.5, 0.875, 0.5, 0.875, 1.0, 0.75, 1.0, 0.75, 0.5, 0.75, 0.5, 0.75, 1.0, 0.625, 1.0, 0.625, 0.5, 0.625, 0.5, 0.625, 1.0, 0.5, 1.0, 0.5, 0.5, 0.5, 0.5, 0.5, 1.0, 0.375, 1.0, 0.375, 0.5, 0.375, 0.5, 0.375, 1.0, 0.25, 1.0, 0.25, 0.5, 0.4197, 0.4197, 0.25, 0.49, 0.08029, 0.4197, 0.01, 0.25, 0.08029, 0.08029, 0.25, 0.01, 0.4197, 0.08029, 0.49, 0.25, 0.25, 0.5, 0.25, 1.0, 0.125, 1.0, 0.125, 0.5, 0.125, 0.5, 0.125, 1.0, 0.0, 1.0, 0.0, 0.5, 0.75, 0.49, 0.9197, 0.4197, 0.99, 0.25, 0.9197, 0.08029, 0.75, 0.01, 0.5803, 0.08029, 0.51, 0.25, 0.5803, 0.4197, 0.375, 0.0, 0.625, 0.0, 0.625, 0.25, 0.375, 0.25, 0.375, 0.25, 0.625, 0.25, 0.625, 0.5, 0.375, 0.5, 0.375, 0.5, 0.625, 0.5, 0.625, 0.75, 0.375, 0.75, 0.375, 0.75, 0.625, 0.75, 0.625, 1.0, 0.375, 1.0, 0.125, 0.5, 0.375, 0.5, 0.375, 0.75, 0.125, 0.75, 0.625, 0.5, 0.875, 0.5, 0.875, 0.75, 0.625, 0.75, 0.375, 0.0, 0.625, 0.0, 0.625, 0.25, 0.375, 0.25, 0.375, 0.25, 0.625, 0.25, 0.625, 0.5, 0.375, 0.5, 0.375, 0.5, 0.625, 0.5, 0.625, 0.75, 0.375, 0.75, 0.375, 0.75, 0.625, 0.75, 0.625, 1.0, 0.375, 1.0, 0.125, 0.5, 0.375, 0.5, 0.375, 0.75, 0.125, 0.75, 0.625, 0.5, 0.875, 0.5, 0.875, 0.75, 0.625, 0.75, 1.0, 0.5, 1.0, 1.0, 0.875, 1.0, 0.875, 0.5, 0.875, 0.5, 0.875, 1.0, 0.75, 1.0, 0.75, 0.5, 0.75, 0.5, 0.75, 1.0, 0.625, 1.0, 0.625, 0.5, 0.625, 0.5, 0.625, 1.0, 0.5, 1.0, 0.5, 0.5, 0.5, 0.5, 0.5, 1.0, 0.375, 1.0, 0.375, 0.5, 0.375, 0.5, 0.375, 1.0, 0.25, 1.0, 0.25, 0.5, 0.4197, 0.4197, 0.25, 0.49, 0.08029, 0.4197, 0.01, 0.25, 0.08029, 0.08029, 0.25, 0.01, 0.4197, 0.08029, 0.49, 0.25, 0.25, 0.5, 0.25, 1.0, 0.125, 1.0, 0.125, 0.5, 0.125, 0.5, 0.125, 1.0, 0.0, 1.0, 0.0, 0.5, 0.75, 0.49, 0.9197, 0.4197, 0.99, 0.25, 0.9197, 0.08029, 0.75, 0.01, 0.5803, 0.08029, 0.51, 0.25, 0.5803, 0.4197])
me_cube_001.update()
me_cube_003 = bpy.data.meshes.new('Cube.003')
me_cube_003.from_pydata([(-0.6654, -0.7443, 0.05254), (-0.5631, 2.103, 0.02747), (0.6654, -0.7443, 0.05254), (0.5631, 2.103, 0.02747), (-0.3808, 2.932, 0.01983), (0.3808, 2.932, 0.01983), (-0.06246, 3.399, 0.003048), (0.06246, 3.399, 0.003048), (-0.4668, -1.183, 0.04192), (0.4668, -1.183, 0.04192), (-0.2549, -1.424, 0.04192), (0.2549, -1.424, 0.04192), (-0.668, 0.1936, 0.04001), (0.668, 0.1936, 0.04001)], [], [(1, 3, 5, 4), (13, 12, 0, 2), (4, 5, 7, 6), (9, 8, 10, 11), (2, 0, 8, 9), (3, 1, 12, 13)])
_uv = me_cube_003.uv_layers.new(name='UVMap')
_uv.uv.foreach_set('vector', [0.875, 0.5, 0.625, 0.5, 0.625, 0.5, 0.875, 0.5, 0.625, 0.625, 0.875, 0.625, 0.875, 0.75, 0.625, 0.75, 0.875, 0.5, 0.625, 0.5, 0.625, 0.5, 0.875, 0.5, 0.625, 0.75, 0.875, 0.75, 0.875, 0.75, 0.625, 0.75, 0.625, 0.75, 0.875, 0.75, 0.875, 0.75, 0.625, 0.75, 0.625, 0.5, 0.875, 0.5, 0.875, 0.625, 0.625, 0.625])
me_cube_003.update()
me_cylinder = bpy.data.meshes.new('Cylinder')
me_cylinder.from_pydata([(0.0, 1.0, -1.0), (0.0, 1.0, 1.0), (0.7071, 0.7071, -1.0), (0.7071, 0.7071, 1.0), (1.0, 0.0, -1.0), (1.0, 0.0, 1.0), (0.7071, -0.7071, -1.0), (0.7071, -0.7071, 1.0), (0.0, -1.0, -1.0), (0.0, -1.0, 1.0), (-0.7071, -0.7071, -1.0), (-0.7071, -0.7071, 1.0), (-1.0, 0.0, -1.0), (-1.0, 0.0, 1.0), (-0.7071, 0.7071, -1.0), (-0.7071, 0.7071, 1.0)], [], [(0, 1, 3, 2), (2, 3, 5, 4), (4, 5, 7, 6), (6, 7, 9, 8), (8, 9, 11, 10), (10, 11, 13, 12), (3, 1, 15, 13, 11, 9, 7, 5), (12, 13, 15, 14), (14, 15, 1, 0), (0, 2, 4, 6, 8, 10, 12, 14)])
_uv = me_cylinder.uv_layers.new(name='UVMap')
_uv.uv.foreach_set('vector', [1.0, 0.5, 1.0, 1.0, 0.875, 1.0, 0.875, 0.5, 0.875, 0.5, 0.875, 1.0, 0.75, 1.0, 0.75, 0.5, 0.75, 0.5, 0.75, 1.0, 0.625, 1.0, 0.625, 0.5, 0.625, 0.5, 0.625, 1.0, 0.5, 1.0, 0.5, 0.5, 0.5, 0.5, 0.5, 1.0, 0.375, 1.0, 0.375, 0.5, 0.375, 0.5, 0.375, 1.0, 0.25, 1.0, 0.25, 0.5, 0.4197, 0.4197, 0.25, 0.49, 0.08029, 0.4197, 0.01, 0.25, 0.08029, 0.08029, 0.25, 0.01, 0.4197, 0.08029, 0.49, 0.25, 0.25, 0.5, 0.25, 1.0, 0.125, 1.0, 0.125, 0.5, 0.125, 0.5, 0.125, 1.0, 0.0, 1.0, 0.0, 0.5, 0.75, 0.49, 0.9197, 0.4197, 0.99, 0.25, 0.9197, 0.08029, 0.75, 0.01, 0.5803, 0.08029, 0.51, 0.25, 0.5803, 0.4197])
me_cylinder.update()

# ---- objects
ob_msh_boat = bpy.data.objects.new('Msh_boat', me_cube_001)
ob_msh_boat_water = bpy.data.objects.new('Msh_boat_water', me_cube_003)
ob_cylinder = bpy.data.objects.new('Cylinder', me_cylinder)

# ---- transforms, parenting, visibility, modifiers, constraints
ob_msh_boat.location = (0.0, 0.0, 0.0)
ob_msh_boat.delta_location = (0.0, 0.0, 1.0)
ob_msh_boat_water.location = (4.257e-09, -0.4634, -0.5875)
ob_msh_boat_water.delta_location = (0.0, 0.0, 1.0)
ob_cylinder.location = (0.0, -0.8187, 0.7859)
ob_cylinder.rotation_euler = (-3.142, 1.571, 0.0)
ob_cylinder.scale = (0.8051, 0.8051, 0.175)

# ---- collection membership
col_collection.objects.link(ob_msh_boat)
col_collection.objects.link(ob_msh_boat_water)
col_collection.objects.link(ob_cylinder)

# ---- scene / render settings (as saved in the file)
scene.frame_start = 1; scene.frame_end = 250; scene.frame_set(1)
scene.render.engine = 'BLENDER_EEVEE_NEXT'
scene.cycles.sampling_pattern = 'TABULATED_SOBOL'
scene.cycles.use_light_tree = False
scene.view_settings.view_transform = 'Filmic'
bpy.context.view_layer.update()

# ---- added for rendering (the .blend has no active camera and no usable light): camera, sun
cam_auto = bpy.data.cameras.new('AutoCamera')
cam_auto.lens = 50.0
cam_auto.sensor_width = 36.0
cam_auto.clip_end = 1000.0
ob_auto_camera = bpy.data.objects.new('AutoCamera', cam_auto)
scene.collection.objects.link(ob_auto_camera)
ob_auto_camera.location = (6.07423, -6.92513, 6.40594)
ob_auto_camera.rotation_euler = (1.09748, -7.21219e-08, 0.694738)
scene.camera = ob_auto_camera
light_auto_sun = bpy.data.lights.new('AutoSun', 'SUN')
light_auto_sun.energy = 3.0
light_auto_sun.angle = 0.0523599
ob_auto_sun = bpy.data.objects.new('AutoSun', light_auto_sun)
scene.collection.objects.link(ob_auto_sun)
ob_auto_sun.rotation_euler = (0.872665, 0.174533, 0.523599)
bpy.context.view_layer.update()
